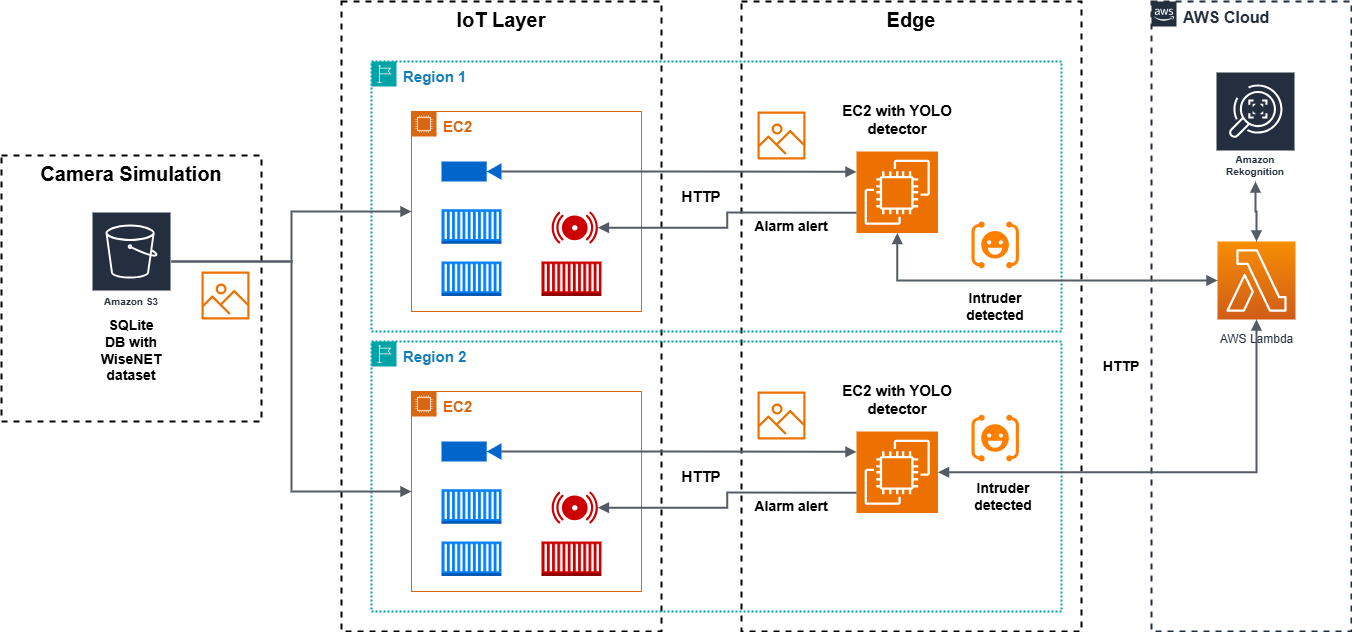

The diagram above was exported from draw.io. Its source (the exported page's mxGraphModel, read from the mxfile embedded in the PNG):
<mxGraphModel dx="2211" dy="565" grid="1" gridSize="10" guides="1" tooltips="1" connect="1" arrows="1" fold="1" page="1" pageScale="1" pageWidth="1169" pageHeight="827" math="0" shadow="0">
  <root>
    <mxCell id="0" />
    <mxCell id="1" parent="0" />
    <mxCell id="ybCO4F3MIaA1uE-FrS3h-9" value="&lt;font color=&quot;#000000&quot;&gt;&lt;span style=&quot;font-size: 20px;&quot;&gt;&lt;b&gt;Edge&lt;/b&gt;&lt;/span&gt;&lt;/font&gt;" style="fillColor=none;strokeColor=#000000;dashed=1;verticalAlign=top;fontStyle=0;fontColor=#5A6C86;whiteSpace=wrap;html=1;strokeWidth=2;" parent="1" vertex="1">
      <mxGeometry x="470" y="80" width="340" height="630" as="geometry" />
    </mxCell>
    <mxCell id="ybCO4F3MIaA1uE-FrS3h-85" value="&lt;font color=&quot;#000000&quot;&gt;&lt;span style=&quot;font-size: 20px;&quot;&gt;&lt;b&gt;Camera Simulation&lt;/b&gt;&lt;/span&gt;&lt;/font&gt;" style="fillColor=none;strokeColor=#000000;dashed=1;verticalAlign=top;fontStyle=0;fontColor=#5A6C86;whiteSpace=wrap;html=1;strokeWidth=2;" parent="1" vertex="1">
      <mxGeometry x="-270" y="234" width="260" height="266" as="geometry" />
    </mxCell>
    <mxCell id="UEzPUAAOIrF-is8g5C7q-75" value="&lt;font style=&quot;font-size: 16px;&quot;&gt;&lt;b&gt;AWS Cloud&lt;/b&gt;&lt;/font&gt;" style="points=[[0,0],[0.25,0],[0.5,0],[0.75,0],[1,0],[1,0.25],[1,0.5],[1,0.75],[1,1],[0.75,1],[0.5,1],[0.25,1],[0,1],[0,0.75],[0,0.5],[0,0.25]];outlineConnect=0;gradientColor=none;html=1;whiteSpace=wrap;fontSize=12;fontStyle=0;shape=mxgraph.aws4.group;grIcon=mxgraph.aws4.group_aws_cloud_alt;strokeColor=#232F3E;fillColor=none;verticalAlign=top;align=left;spacingLeft=30;fontColor=#232F3E;dashed=1;labelBackgroundColor=#ffffff;container=1;pointerEvents=0;collapsible=0;recursiveResize=0;strokeWidth=2;" parent="1" vertex="1">
      <mxGeometry x="880" y="80" width="200" height="630" as="geometry" />
    </mxCell>
    <mxCell id="ybCO4F3MIaA1uE-FrS3h-2" value="Amazon Rekognition" style="sketch=0;outlineConnect=0;fontColor=#232F3E;gradientColor=none;strokeColor=#ffffff;fillColor=#232F3E;dashed=0;verticalLabelPosition=middle;verticalAlign=bottom;align=center;html=1;whiteSpace=wrap;fontSize=10;fontStyle=1;spacing=3;shape=mxgraph.aws4.productIcon;prIcon=mxgraph.aws4.rekognition;" parent="UEzPUAAOIrF-is8g5C7q-75" vertex="1">
      <mxGeometry x="64" y="70" width="80" height="110" as="geometry" />
    </mxCell>
    <mxCell id="UEzPUAAOIrF-is8g5C7q-85" value="AWS Lambda" style="outlineConnect=0;fontColor=#232F3E;gradientColor=#F78E04;gradientDirection=north;fillColor=#D05C17;strokeColor=#ffffff;dashed=0;verticalLabelPosition=bottom;verticalAlign=top;align=center;html=1;fontSize=12;fontStyle=0;aspect=fixed;shape=mxgraph.aws4.resourceIcon;resIcon=mxgraph.aws4.lambda;labelBackgroundColor=#ffffff;spacingTop=6;" parent="UEzPUAAOIrF-is8g5C7q-75" vertex="1">
      <mxGeometry x="66" y="240" width="78" height="78" as="geometry" />
    </mxCell>
    <mxCell id="ybCO4F3MIaA1uE-FrS3h-23" value="" style="edgeStyle=orthogonalEdgeStyle;html=1;endArrow=block;elbow=vertical;startArrow=block;startFill=1;endFill=1;strokeColor=#545B64;rounded=0;strokeWidth=2;" parent="UEzPUAAOIrF-is8g5C7q-75" source="ybCO4F3MIaA1uE-FrS3h-2" target="UEzPUAAOIrF-is8g5C7q-85" edge="1">
      <mxGeometry width="100" relative="1" as="geometry">
        <mxPoint x="-450" y="240" as="sourcePoint" />
        <mxPoint x="-350" y="240" as="targetPoint" />
      </mxGeometry>
    </mxCell>
    <mxCell id="ybCO4F3MIaA1uE-FrS3h-4" value="&lt;font color=&quot;#000000&quot; style=&quot;font-size: 20px;&quot;&gt;&lt;b&gt;IoT Layer&lt;/b&gt;&lt;/font&gt;" style="fillColor=none;strokeColor=#000000;dashed=1;verticalAlign=top;fontStyle=0;fontColor=#5A6C86;whiteSpace=wrap;html=1;strokeWidth=2;" parent="1" vertex="1">
      <mxGeometry x="70" y="80" width="320" height="630" as="geometry" />
    </mxCell>
    <mxCell id="ybCO4F3MIaA1uE-FrS3h-5" value="Amazon S3" style="sketch=0;outlineConnect=0;fontColor=#232F3E;gradientColor=none;strokeColor=#ffffff;fillColor=#232F3E;dashed=0;verticalLabelPosition=middle;verticalAlign=bottom;align=center;html=1;whiteSpace=wrap;fontSize=10;fontStyle=1;spacing=3;shape=mxgraph.aws4.productIcon;prIcon=mxgraph.aws4.s3;" parent="1" vertex="1">
      <mxGeometry x="-180" y="290" width="80" height="100" as="geometry" />
    </mxCell>
    <mxCell id="ybCO4F3MIaA1uE-FrS3h-7" value="&lt;font style=&quot;font-size: 15px;&quot;&gt;&lt;b&gt;Region 1&lt;/b&gt;&lt;/font&gt;" style="points=[[0,0],[0.25,0],[0.5,0],[0.75,0],[1,0],[1,0.25],[1,0.5],[1,0.75],[1,1],[0.75,1],[0.5,1],[0.25,1],[0,1],[0,0.75],[0,0.5],[0,0.25]];outlineConnect=0;gradientColor=none;html=1;whiteSpace=wrap;fontSize=12;fontStyle=0;container=1;pointerEvents=0;collapsible=0;recursiveResize=0;shape=mxgraph.aws4.group;grIcon=mxgraph.aws4.group_region;strokeColor=#00A4A6;fillColor=none;verticalAlign=top;align=left;spacingLeft=30;fontColor=#147EBA;dashed=1;strokeWidth=2;dashPattern=1 1;" parent="1" vertex="1">
      <mxGeometry x="100" y="140" width="690" height="270" as="geometry" />
    </mxCell>
    <mxCell id="ybCO4F3MIaA1uE-FrS3h-15" value="" style="outlineConnect=0;dashed=0;verticalLabelPosition=bottom;verticalAlign=top;align=center;html=1;shape=mxgraph.aws3.ec2_compute_container;fillColor=#007FFF;gradientColor=none;" parent="ybCO4F3MIaA1uE-FrS3h-7" vertex="1">
      <mxGeometry x="70" y="200" width="60" height="34.5" as="geometry" />
    </mxCell>
    <mxCell id="ybCO4F3MIaA1uE-FrS3h-32" value="&lt;b&gt;&lt;font style=&quot;font-size: 15px;&quot;&gt;HTTP&lt;/font&gt;&lt;/b&gt;" style="text;html=1;align=center;verticalAlign=middle;whiteSpace=wrap;rounded=0;" parent="ybCO4F3MIaA1uE-FrS3h-7" vertex="1">
      <mxGeometry x="300" y="120" width="60" height="30" as="geometry" />
    </mxCell>
    <mxCell id="ybCO4F3MIaA1uE-FrS3h-48" value="" style="points=[];aspect=fixed;html=1;align=center;shadow=0;dashed=0;fillColor=#FF8000;strokeColor=none;shape=mxgraph.alibaba_cloud.face_recognition;" parent="ybCO4F3MIaA1uE-FrS3h-7" vertex="1">
      <mxGeometry x="600" y="160" width="47.400000000000006" height="46.800000000000004" as="geometry" />
    </mxCell>
    <mxCell id="ybCO4F3MIaA1uE-FrS3h-26" value="&lt;font style=&quot;font-size: 15px;&quot;&gt;&lt;span&gt;EC2 with YOLO detector&lt;/span&gt;&lt;/font&gt;" style="text;html=1;align=center;verticalAlign=middle;whiteSpace=wrap;rounded=0;fontFamily=Helvetica;fontStyle=1" parent="ybCO4F3MIaA1uE-FrS3h-7" vertex="1">
      <mxGeometry x="459.75" y="43.19999999999999" width="132" height="30" as="geometry" />
    </mxCell>
    <mxCell id="ybCO4F3MIaA1uE-FrS3h-47" value="&lt;span style=&quot;font-size: 14px;&quot;&gt;&lt;b&gt;Intruder&lt;/b&gt;&lt;/span&gt;&lt;div&gt;&lt;span style=&quot;font-size: 14px;&quot;&gt;&lt;b&gt;detected&lt;/b&gt;&lt;/span&gt;&lt;/div&gt;" style="text;html=1;align=center;verticalAlign=middle;whiteSpace=wrap;rounded=0;" parent="ybCO4F3MIaA1uE-FrS3h-7" vertex="1">
      <mxGeometry x="583.7" y="230" width="80" height="30" as="geometry" />
    </mxCell>
    <mxCell id="ybCO4F3MIaA1uE-FrS3h-17" value="&lt;font style=&quot;font-size: 15px;&quot;&gt;&lt;b&gt;EC2&lt;/b&gt;&lt;/font&gt;" style="points=[[0,0],[0.25,0],[0.5,0],[0.75,0],[1,0],[1,0.25],[1,0.5],[1,0.75],[1,1],[0.75,1],[0.5,1],[0.25,1],[0,1],[0,0.75],[0,0.5],[0,0.25]];outlineConnect=0;gradientColor=none;html=1;whiteSpace=wrap;fontSize=12;fontStyle=0;container=1;pointerEvents=0;collapsible=0;recursiveResize=0;shape=mxgraph.aws4.group;grIcon=mxgraph.aws4.group_ec2_instance_contents;strokeColor=#D86613;fillColor=none;verticalAlign=top;align=left;spacingLeft=30;fontColor=#D86613;dashed=0;" parent="1" vertex="1">
      <mxGeometry x="140" y="190" width="230" height="200" as="geometry" />
    </mxCell>
    <mxCell id="ybCO4F3MIaA1uE-FrS3h-12" value="" style="outlineConnect=0;dashed=0;verticalLabelPosition=bottom;verticalAlign=top;align=center;html=1;shape=mxgraph.aws3.ec2_compute_container;fillColor=#007FFF;gradientColor=none;" parent="ybCO4F3MIaA1uE-FrS3h-17" vertex="1">
      <mxGeometry x="30" y="97.75" width="60" height="34.5" as="geometry" />
    </mxCell>
    <mxCell id="ybCO4F3MIaA1uE-FrS3h-13" value="" style="outlineConnect=0;dashed=0;verticalLabelPosition=bottom;verticalAlign=top;align=center;html=1;shape=mxgraph.aws3.ec2_compute_container;fillColor=#CC0000;gradientColor=none;" parent="ybCO4F3MIaA1uE-FrS3h-17" vertex="1">
      <mxGeometry x="130" y="150" width="60" height="34.5" as="geometry" />
    </mxCell>
    <mxCell id="ybCO4F3MIaA1uE-FrS3h-27" value="" style="shadow=0;dashed=0;html=1;strokeColor=none;fillColor=#CC0000;labelPosition=center;verticalLabelPosition=bottom;verticalAlign=top;align=center;outlineConnect=0;shape=mxgraph.veeam.2d.alarm;" parent="ybCO4F3MIaA1uE-FrS3h-17" vertex="1">
      <mxGeometry x="140" y="100" width="46.4" height="32.25" as="geometry" />
    </mxCell>
    <mxCell id="ybCO4F3MIaA1uE-FrS3h-29" value="" style="shape=mxgraph.signs.tech.video_camera;html=1;pointerEvents=1;fillColor=#0066CC;strokeColor=none;verticalLabelPosition=bottom;verticalAlign=top;align=center;" parent="ybCO4F3MIaA1uE-FrS3h-17" vertex="1">
      <mxGeometry x="30" y="50" width="60" height="20" as="geometry" />
    </mxCell>
    <mxCell id="ybCO4F3MIaA1uE-FrS3h-21" value="" style="sketch=0;points=[[0,0,0],[0.25,0,0],[0.5,0,0],[0.75,0,0],[1,0,0],[0,1,0],[0.25,1,0],[0.5,1,0],[0.75,1,0],[1,1,0],[0,0.25,0],[0,0.5,0],[0,0.75,0],[1,0.25,0],[1,0.5,0],[1,0.75,0]];outlineConnect=0;fontColor=#232F3E;fillColor=#ED7100;strokeColor=#ffffff;dashed=0;verticalLabelPosition=bottom;verticalAlign=top;align=center;html=1;fontSize=12;fontStyle=0;aspect=fixed;shape=mxgraph.aws4.resourceIcon;resIcon=mxgraph.aws4.ec2;" parent="1" vertex="1">
      <mxGeometry x="585" y="230" width="81.5" height="81.5" as="geometry" />
    </mxCell>
    <mxCell id="ybCO4F3MIaA1uE-FrS3h-24" value="" style="edgeStyle=orthogonalEdgeStyle;html=1;endArrow=block;elbow=vertical;startArrow=block;startFill=1;endFill=1;strokeColor=#545B64;rounded=0;strokeWidth=2;" parent="1" source="UEzPUAAOIrF-is8g5C7q-85" target="ybCO4F3MIaA1uE-FrS3h-21" edge="1">
      <mxGeometry width="100" relative="1" as="geometry">
        <mxPoint x="860" y="360" as="sourcePoint" />
        <mxPoint x="650" y="310" as="targetPoint" />
      </mxGeometry>
    </mxCell>
    <mxCell id="ybCO4F3MIaA1uE-FrS3h-39" value="" style="sketch=0;outlineConnect=0;fontColor=#232F3E;gradientColor=none;fillColor=#ED7100;strokeColor=none;dashed=0;verticalLabelPosition=bottom;verticalAlign=top;align=center;html=1;fontSize=12;fontStyle=0;aspect=fixed;pointerEvents=1;shape=mxgraph.aws4.container_registry_image;" parent="1" vertex="1">
      <mxGeometry x="486" y="190" width="48" height="48" as="geometry" />
    </mxCell>
    <mxCell id="ybCO4F3MIaA1uE-FrS3h-40" value="&lt;b&gt;&lt;font style=&quot;font-size: 14px;&quot;&gt;Alarm&amp;nbsp;&lt;/font&gt;&lt;/b&gt;&lt;b style=&quot;background-color: initial;&quot;&gt;&lt;font style=&quot;font-size: 14px;&quot;&gt;alert&lt;/font&gt;&lt;/b&gt;" style="text;html=1;align=center;verticalAlign=middle;whiteSpace=wrap;rounded=0;" parent="1" vertex="1">
      <mxGeometry x="480" y="290" width="80" height="30" as="geometry" />
    </mxCell>
    <mxCell id="ybCO4F3MIaA1uE-FrS3h-42" value="" style="edgeStyle=orthogonalEdgeStyle;html=1;endArrow=block;elbow=vertical;startArrow=none;endFill=1;strokeColor=#545B64;rounded=0;entryX=0;entryY=0.25;entryDx=0;entryDy=0;entryPerimeter=0;exitX=1;exitY=0.5;exitDx=0;exitDy=0;exitPerimeter=0;strokeWidth=2;" parent="1" source="ybCO4F3MIaA1uE-FrS3h-29" target="ybCO4F3MIaA1uE-FrS3h-21" edge="1">
      <mxGeometry width="100" relative="1" as="geometry">
        <mxPoint x="400" y="290" as="sourcePoint" />
        <mxPoint x="606" y="300" as="targetPoint" />
      </mxGeometry>
    </mxCell>
    <mxCell id="ybCO4F3MIaA1uE-FrS3h-43" value="" style="edgeStyle=orthogonalEdgeStyle;html=1;endArrow=none;elbow=vertical;startArrow=block;startFill=1;strokeColor=#545B64;rounded=0;entryX=0;entryY=0.75;entryDx=0;entryDy=0;entryPerimeter=0;strokeWidth=2;" parent="1" source="ybCO4F3MIaA1uE-FrS3h-27" target="ybCO4F3MIaA1uE-FrS3h-21" edge="1">
      <mxGeometry width="100" relative="1" as="geometry">
        <mxPoint x="370" y="340" as="sourcePoint" />
        <mxPoint x="590" y="340" as="targetPoint" />
      </mxGeometry>
    </mxCell>
    <mxCell id="ybCO4F3MIaA1uE-FrS3h-37" value="&lt;span style=&quot;font-size: 14px;&quot;&gt;&lt;b&gt;HTTP&lt;/b&gt;&lt;/span&gt;" style="text;html=1;align=center;verticalAlign=middle;whiteSpace=wrap;rounded=0;" parent="1" vertex="1">
      <mxGeometry x="820" y="430" width="60" height="30" as="geometry" />
    </mxCell>
    <mxCell id="ybCO4F3MIaA1uE-FrS3h-66" value="&lt;font style=&quot;font-size: 15px;&quot;&gt;&lt;b&gt;Region 2&lt;/b&gt;&lt;/font&gt;" style="points=[[0,0],[0.25,0],[0.5,0],[0.75,0],[1,0],[1,0.25],[1,0.5],[1,0.75],[1,1],[0.75,1],[0.5,1],[0.25,1],[0,1],[0,0.75],[0,0.5],[0,0.25]];outlineConnect=0;gradientColor=none;html=1;whiteSpace=wrap;fontSize=12;fontStyle=0;container=1;pointerEvents=0;collapsible=0;recursiveResize=0;shape=mxgraph.aws4.group;grIcon=mxgraph.aws4.group_region;strokeColor=#00A4A6;fillColor=none;verticalAlign=top;align=left;spacingLeft=30;fontColor=#147EBA;dashed=1;strokeWidth=2;dashPattern=1 1;" parent="1" vertex="1">
      <mxGeometry x="100" y="420" width="690" height="270" as="geometry" />
    </mxCell>
    <mxCell id="ybCO4F3MIaA1uE-FrS3h-67" value="" style="outlineConnect=0;dashed=0;verticalLabelPosition=bottom;verticalAlign=top;align=center;html=1;shape=mxgraph.aws3.ec2_compute_container;fillColor=#007FFF;gradientColor=none;" parent="ybCO4F3MIaA1uE-FrS3h-66" vertex="1">
      <mxGeometry x="70" y="200" width="60" height="34.5" as="geometry" />
    </mxCell>
    <mxCell id="ybCO4F3MIaA1uE-FrS3h-68" value="&lt;b&gt;&lt;font style=&quot;font-size: 15px;&quot;&gt;HTTP&lt;/font&gt;&lt;/b&gt;" style="text;html=1;align=center;verticalAlign=middle;whiteSpace=wrap;rounded=0;" parent="ybCO4F3MIaA1uE-FrS3h-66" vertex="1">
      <mxGeometry x="300" y="120" width="60" height="30" as="geometry" />
    </mxCell>
    <mxCell id="ybCO4F3MIaA1uE-FrS3h-69" value="" style="points=[];aspect=fixed;html=1;align=center;shadow=0;dashed=0;fillColor=#FF8000;strokeColor=none;shape=mxgraph.alibaba_cloud.face_recognition;" parent="ybCO4F3MIaA1uE-FrS3h-66" vertex="1">
      <mxGeometry x="600" y="73.19999999999999" width="47.400000000000006" height="46.800000000000004" as="geometry" />
    </mxCell>
    <mxCell id="ybCO4F3MIaA1uE-FrS3h-70" value="&lt;font style=&quot;font-size: 15px;&quot;&gt;&lt;b&gt;EC2 with YOLO detector&lt;/b&gt;&lt;/font&gt;" style="text;html=1;align=center;verticalAlign=middle;whiteSpace=wrap;rounded=0;" parent="ybCO4F3MIaA1uE-FrS3h-66" vertex="1">
      <mxGeometry x="459.75" y="43.19999999999999" width="132" height="30" as="geometry" />
    </mxCell>
    <mxCell id="ybCO4F3MIaA1uE-FrS3h-71" value="&lt;span style=&quot;font-size: 14px;&quot;&gt;&lt;b&gt;Intruder&lt;/b&gt;&lt;/span&gt;&lt;div&gt;&lt;span style=&quot;font-size: 14px;&quot;&gt;&lt;b&gt;detected&lt;/b&gt;&lt;/span&gt;&lt;/div&gt;" style="text;html=1;align=center;verticalAlign=middle;whiteSpace=wrap;rounded=0;" parent="ybCO4F3MIaA1uE-FrS3h-66" vertex="1">
      <mxGeometry x="591.75" y="140" width="80" height="30" as="geometry" />
    </mxCell>
    <mxCell id="ybCO4F3MIaA1uE-FrS3h-72" value="&lt;font style=&quot;font-size: 15px;&quot;&gt;&lt;b&gt;EC2&lt;/b&gt;&lt;/font&gt;" style="points=[[0,0],[0.25,0],[0.5,0],[0.75,0],[1,0],[1,0.25],[1,0.5],[1,0.75],[1,1],[0.75,1],[0.5,1],[0.25,1],[0,1],[0,0.75],[0,0.5],[0,0.25]];outlineConnect=0;gradientColor=none;html=1;whiteSpace=wrap;fontSize=12;fontStyle=0;container=1;pointerEvents=0;collapsible=0;recursiveResize=0;shape=mxgraph.aws4.group;grIcon=mxgraph.aws4.group_ec2_instance_contents;strokeColor=#D86613;fillColor=none;verticalAlign=top;align=left;spacingLeft=30;fontColor=#D86613;dashed=0;" parent="1" vertex="1">
      <mxGeometry x="140" y="470" width="230" height="200" as="geometry" />
    </mxCell>
    <mxCell id="ybCO4F3MIaA1uE-FrS3h-73" value="" style="outlineConnect=0;dashed=0;verticalLabelPosition=bottom;verticalAlign=top;align=center;html=1;shape=mxgraph.aws3.ec2_compute_container;fillColor=#007FFF;gradientColor=none;" parent="ybCO4F3MIaA1uE-FrS3h-72" vertex="1">
      <mxGeometry x="30" y="97.75" width="60" height="34.5" as="geometry" />
    </mxCell>
    <mxCell id="ybCO4F3MIaA1uE-FrS3h-74" value="" style="outlineConnect=0;dashed=0;verticalLabelPosition=bottom;verticalAlign=top;align=center;html=1;shape=mxgraph.aws3.ec2_compute_container;fillColor=#CC0000;gradientColor=none;" parent="ybCO4F3MIaA1uE-FrS3h-72" vertex="1">
      <mxGeometry x="130" y="150" width="60" height="34.5" as="geometry" />
    </mxCell>
    <mxCell id="ybCO4F3MIaA1uE-FrS3h-75" value="" style="shadow=0;dashed=0;html=1;strokeColor=none;fillColor=#CC0000;labelPosition=center;verticalLabelPosition=bottom;verticalAlign=top;align=center;outlineConnect=0;shape=mxgraph.veeam.2d.alarm;" parent="ybCO4F3MIaA1uE-FrS3h-72" vertex="1">
      <mxGeometry x="140" y="100" width="46.4" height="32.25" as="geometry" />
    </mxCell>
    <mxCell id="ybCO4F3MIaA1uE-FrS3h-76" value="" style="shape=mxgraph.signs.tech.video_camera;html=1;pointerEvents=1;fillColor=#0066CC;strokeColor=none;verticalLabelPosition=bottom;verticalAlign=top;align=center;" parent="ybCO4F3MIaA1uE-FrS3h-72" vertex="1">
      <mxGeometry x="30" y="50" width="60" height="20" as="geometry" />
    </mxCell>
    <mxCell id="ybCO4F3MIaA1uE-FrS3h-77" value="" style="sketch=0;points=[[0,0,0],[0.25,0,0],[0.5,0,0],[0.75,0,0],[1,0,0],[0,1,0],[0.25,1,0],[0.5,1,0],[0.75,1,0],[1,1,0],[0,0.25,0],[0,0.5,0],[0,0.75,0],[1,0.25,0],[1,0.5,0],[1,0.75,0]];outlineConnect=0;fontColor=#232F3E;fillColor=#ED7100;strokeColor=#ffffff;dashed=0;verticalLabelPosition=bottom;verticalAlign=top;align=center;html=1;fontSize=12;fontStyle=0;aspect=fixed;shape=mxgraph.aws4.resourceIcon;resIcon=mxgraph.aws4.ec2;" parent="1" vertex="1">
      <mxGeometry x="585" y="510" width="81.5" height="81.5" as="geometry" />
    </mxCell>
    <mxCell id="ybCO4F3MIaA1uE-FrS3h-78" value="" style="sketch=0;outlineConnect=0;fontColor=#232F3E;gradientColor=none;fillColor=#ED7100;strokeColor=none;dashed=0;verticalLabelPosition=bottom;verticalAlign=top;align=center;html=1;fontSize=12;fontStyle=0;aspect=fixed;pointerEvents=1;shape=mxgraph.aws4.container_registry_image;" parent="1" vertex="1">
      <mxGeometry x="486" y="470" width="48" height="48" as="geometry" />
    </mxCell>
    <mxCell id="ybCO4F3MIaA1uE-FrS3h-79" value="&lt;b&gt;&lt;font style=&quot;font-size: 14px;&quot;&gt;Alarm&amp;nbsp;&lt;/font&gt;&lt;/b&gt;&lt;b style=&quot;background-color: initial;&quot;&gt;&lt;font style=&quot;font-size: 14px;&quot;&gt;alert&lt;/font&gt;&lt;/b&gt;" style="text;html=1;align=center;verticalAlign=middle;whiteSpace=wrap;rounded=0;" parent="1" vertex="1">
      <mxGeometry x="480" y="570" width="80" height="30" as="geometry" />
    </mxCell>
    <mxCell id="ybCO4F3MIaA1uE-FrS3h-80" value="" style="edgeStyle=orthogonalEdgeStyle;html=1;endArrow=block;elbow=vertical;startArrow=none;endFill=1;strokeColor=#545B64;rounded=0;entryX=0;entryY=0.25;entryDx=0;entryDy=0;entryPerimeter=0;exitX=1;exitY=0.5;exitDx=0;exitDy=0;exitPerimeter=0;strokeWidth=2;" parent="1" source="ybCO4F3MIaA1uE-FrS3h-76" target="ybCO4F3MIaA1uE-FrS3h-77" edge="1">
      <mxGeometry width="100" relative="1" as="geometry">
        <mxPoint x="400" y="570" as="sourcePoint" />
        <mxPoint x="606" y="580" as="targetPoint" />
      </mxGeometry>
    </mxCell>
    <mxCell id="ybCO4F3MIaA1uE-FrS3h-81" value="" style="edgeStyle=orthogonalEdgeStyle;html=1;endArrow=none;elbow=vertical;startArrow=block;startFill=1;strokeColor=#545B64;rounded=0;entryX=0;entryY=0.75;entryDx=0;entryDy=0;entryPerimeter=0;strokeWidth=2;" parent="1" source="ybCO4F3MIaA1uE-FrS3h-75" target="ybCO4F3MIaA1uE-FrS3h-77" edge="1">
      <mxGeometry width="100" relative="1" as="geometry">
        <mxPoint x="370" y="620" as="sourcePoint" />
        <mxPoint x="590" y="620" as="targetPoint" />
      </mxGeometry>
    </mxCell>
    <mxCell id="ybCO4F3MIaA1uE-FrS3h-82" value="" style="edgeStyle=orthogonalEdgeStyle;html=1;endArrow=block;elbow=vertical;startArrow=block;startFill=1;endFill=1;strokeColor=#545B64;rounded=0;exitX=1;exitY=0.5;exitDx=0;exitDy=0;exitPerimeter=0;strokeWidth=2;" parent="1" source="ybCO4F3MIaA1uE-FrS3h-77" target="UEzPUAAOIrF-is8g5C7q-85" edge="1">
      <mxGeometry width="100" relative="1" as="geometry">
        <mxPoint x="500" y="450" as="sourcePoint" />
        <mxPoint x="600" y="450" as="targetPoint" />
      </mxGeometry>
    </mxCell>
    <mxCell id="ybCO4F3MIaA1uE-FrS3h-84" value="&lt;b&gt;&lt;font style=&quot;font-size: 14px;&quot;&gt;SQLite DB with WiseNET dataset&lt;/font&gt;&lt;/b&gt;" style="text;html=1;align=center;verticalAlign=middle;whiteSpace=wrap;rounded=0;" parent="1" vertex="1">
      <mxGeometry x="-170" y="414" width="60" height="30" as="geometry" />
    </mxCell>
    <mxCell id="ybCO4F3MIaA1uE-FrS3h-86" value="" style="edgeStyle=orthogonalEdgeStyle;html=1;endArrow=block;elbow=vertical;startArrow=none;startFill=0;endFill=1;strokeColor=#545B64;rounded=0;entryX=0;entryY=0.5;entryDx=0;entryDy=0;strokeWidth=2;" parent="1" source="ybCO4F3MIaA1uE-FrS3h-5" target="ybCO4F3MIaA1uE-FrS3h-17" edge="1">
      <mxGeometry width="100" relative="1" as="geometry">
        <mxPoint x="370" y="320" as="sourcePoint" />
        <mxPoint x="470" y="320" as="targetPoint" />
      </mxGeometry>
    </mxCell>
    <mxCell id="ybCO4F3MIaA1uE-FrS3h-87" value="" style="edgeStyle=orthogonalEdgeStyle;html=1;endArrow=block;elbow=vertical;startArrow=none;startFill=0;endFill=1;strokeColor=#545B64;rounded=0;entryX=0;entryY=0.5;entryDx=0;entryDy=0;strokeWidth=2;" parent="1" source="ybCO4F3MIaA1uE-FrS3h-5" target="ybCO4F3MIaA1uE-FrS3h-72" edge="1">
      <mxGeometry width="100" relative="1" as="geometry">
        <mxPoint x="370" y="320" as="sourcePoint" />
        <mxPoint x="470" y="320" as="targetPoint" />
      </mxGeometry>
    </mxCell>
    <mxCell id="ybCO4F3MIaA1uE-FrS3h-89" value="" style="sketch=0;outlineConnect=0;fontColor=#232F3E;gradientColor=none;fillColor=#ED7100;strokeColor=none;dashed=0;verticalLabelPosition=bottom;verticalAlign=top;align=center;html=1;fontSize=12;fontStyle=0;aspect=fixed;pointerEvents=1;shape=mxgraph.aws4.container_registry_image;" parent="1" vertex="1">
      <mxGeometry x="-70" y="350" width="48" height="48" as="geometry" />
    </mxCell>
  </root>
</mxGraphModel>